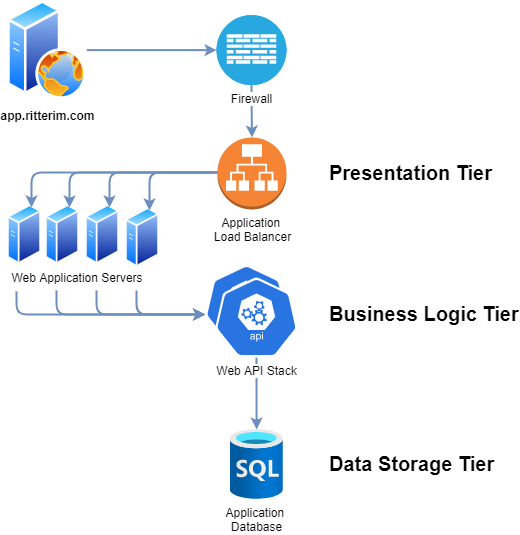

The diagram above was exported from draw.io. Its source (the exported page's mxGraphModel, read from the mxfile embedded in the PNG):
<mxGraphModel dx="1086" dy="806" grid="1" gridSize="10" guides="1" tooltips="1" connect="1" arrows="1" fold="1" page="1" pageScale="1" pageWidth="1169" pageHeight="827" background="#ffffff" math="0" shadow="0">
  <root>
    <mxCell id="0" />
    <mxCell id="1" parent="0" />
    <mxCell id="vPUxDIDVYlOSCoHGjwP3-137" style="edgeStyle=orthogonalEdgeStyle;rounded=0;jumpStyle=arc;jumpSize=20;orthogonalLoop=1;jettySize=auto;html=1;entryX=0;entryY=0.5;entryDx=0;entryDy=0;entryPerimeter=0;strokeColor=#6C8EBF;strokeWidth=2;" parent="1" source="vPUxDIDVYlOSCoHGjwP3-115" target="vPUxDIDVYlOSCoHGjwP3-117" edge="1">
      <mxGeometry relative="1" as="geometry" />
    </mxCell>
    <mxCell id="vPUxDIDVYlOSCoHGjwP3-115" value="app.ritterim.com" style="aspect=fixed;perimeter=ellipsePerimeter;html=1;align=center;shadow=0;dashed=0;spacingTop=3;image;image=img/lib/active_directory/web_server.svg;fontStyle=1" parent="1" vertex="1">
      <mxGeometry x="90.00000000000006" y="100" width="79.37" height="99.21" as="geometry" />
    </mxCell>
    <mxCell id="vPUxDIDVYlOSCoHGjwP3-116" value="" style="html=1;dashed=0;whitespace=wrap;fillColor=#2875E2;strokeColor=#ffffff;points=[[0.005,0.63,0],[0.1,0.2,0],[0.9,0.2,0],[0.5,0,0],[0.995,0.63,0],[0.72,0.99,0],[0.5,1,0],[0.28,0.99,0]];shape=mxgraph.kubernetes.icon;prIcon=api;labelPosition=center;verticalLabelPosition=bottom;align=center;verticalAlign=top;" parent="1" vertex="1">
      <mxGeometry x="287.34" y="364" width="83.33" height="80" as="geometry" />
    </mxCell>
    <mxCell id="vPUxDIDVYlOSCoHGjwP3-138" value="" style="edgeStyle=orthogonalEdgeStyle;rounded=0;jumpStyle=arc;jumpSize=20;orthogonalLoop=1;jettySize=auto;html=1;strokeColor=#6C8EBF;strokeWidth=2;" parent="1" source="vPUxDIDVYlOSCoHGjwP3-117" target="vPUxDIDVYlOSCoHGjwP3-126" edge="1">
      <mxGeometry relative="1" as="geometry" />
    </mxCell>
    <mxCell id="vPUxDIDVYlOSCoHGjwP3-117" value="Firewall" style="fillColor=#28A8E0;verticalLabelPosition=bottom;html=1;strokeColor=#ffffff;verticalAlign=top;align=center;points=[[0.145,0.145,0],[0.5,0,0],[0.855,0.145,0],[1,0.5,0],[0.855,0.855,0],[0.5,1,0],[0.145,0.855,0],[0,0.5,0]];pointerEvents=1;shape=mxgraph.cisco_safe.compositeIcon;bgIcon=ellipse;resIcon=mxgraph.cisco_safe.capability.firewall;labelBackgroundColor=#ffffff;" parent="1" vertex="1">
      <mxGeometry x="299" y="114.61" width="70" height="70" as="geometry" />
    </mxCell>
    <mxCell id="vPUxDIDVYlOSCoHGjwP3-118" value="" style="aspect=fixed;perimeter=ellipsePerimeter;html=1;align=center;shadow=0;dashed=0;spacingTop=3;image;image=img/lib/active_directory/generic_server.svg;" parent="1" vertex="1">
      <mxGeometry x="90" y="304" width="33.6" height="60" as="geometry" />
    </mxCell>
    <mxCell id="vPUxDIDVYlOSCoHGjwP3-119" value="" style="aspect=fixed;perimeter=ellipsePerimeter;html=1;align=center;shadow=0;dashed=0;spacingTop=3;image;image=img/lib/active_directory/generic_server.svg;" parent="1" vertex="1">
      <mxGeometry x="128" y="304" width="33.6" height="60" as="geometry" />
    </mxCell>
    <mxCell id="vPUxDIDVYlOSCoHGjwP3-120" value="" style="aspect=fixed;perimeter=ellipsePerimeter;html=1;align=center;shadow=0;dashed=0;spacingTop=3;image;image=img/lib/active_directory/generic_server.svg;" parent="1" vertex="1">
      <mxGeometry x="168" y="304" width="33.6" height="60" as="geometry" />
    </mxCell>
    <mxCell id="vPUxDIDVYlOSCoHGjwP3-121" value="" style="aspect=fixed;perimeter=ellipsePerimeter;html=1;align=center;shadow=0;dashed=0;spacingTop=3;image;image=img/lib/active_directory/generic_server.svg;" parent="1" vertex="1">
      <mxGeometry x="208" y="307" width="33.6" height="60" as="geometry" />
    </mxCell>
    <mxCell id="vPUxDIDVYlOSCoHGjwP3-122" value="" style="edgeStyle=elbowEdgeStyle;elbow=vertical;endArrow=classic;html=1;strokeColor=#6C8EBF;strokeWidth=2;entryX=0.75;entryY=0;entryDx=0;entryDy=0;" parent="1" source="vPUxDIDVYlOSCoHGjwP3-126" target="vPUxDIDVYlOSCoHGjwP3-118" edge="1">
      <mxGeometry width="50" height="50" relative="1" as="geometry">
        <mxPoint x="290" y="272" as="sourcePoint" />
        <mxPoint x="160" y="190" as="targetPoint" />
        <Array as="points">
          <mxPoint x="210" y="272" />
        </Array>
      </mxGeometry>
    </mxCell>
    <mxCell id="vPUxDIDVYlOSCoHGjwP3-123" value="" style="edgeStyle=elbowEdgeStyle;elbow=vertical;endArrow=classic;html=1;strokeColor=#6C8EBF;strokeWidth=2;entryX=0.75;entryY=0;entryDx=0;entryDy=0;" parent="1" source="vPUxDIDVYlOSCoHGjwP3-126" target="vPUxDIDVYlOSCoHGjwP3-119" edge="1">
      <mxGeometry width="50" height="50" relative="1" as="geometry">
        <mxPoint x="280" y="272" as="sourcePoint" />
        <mxPoint x="186.02288415061435" y="319.91418443519615" as="targetPoint" />
        <Array as="points">
          <mxPoint x="250" y="272" />
          <mxPoint x="220" y="282" />
        </Array>
      </mxGeometry>
    </mxCell>
    <mxCell id="vPUxDIDVYlOSCoHGjwP3-124" value="" style="edgeStyle=elbowEdgeStyle;elbow=vertical;endArrow=classic;html=1;strokeColor=#6C8EBF;strokeWidth=2;entryX=0.75;entryY=0;entryDx=0;entryDy=0;" parent="1" source="vPUxDIDVYlOSCoHGjwP3-126" target="vPUxDIDVYlOSCoHGjwP3-120" edge="1">
      <mxGeometry width="50" height="50" relative="1" as="geometry">
        <mxPoint x="280" y="272" as="sourcePoint" />
        <mxPoint x="196.02288415061435" y="329.91418443519615" as="targetPoint" />
        <Array as="points">
          <mxPoint x="270" y="272" />
          <mxPoint x="230" y="292" />
        </Array>
      </mxGeometry>
    </mxCell>
    <mxCell id="vPUxDIDVYlOSCoHGjwP3-125" value="" style="edgeStyle=elbowEdgeStyle;elbow=vertical;endArrow=classic;html=1;strokeColor=#6C8EBF;strokeWidth=2;entryX=0.75;entryY=0;entryDx=0;entryDy=0;" parent="1" source="vPUxDIDVYlOSCoHGjwP3-126" target="vPUxDIDVYlOSCoHGjwP3-121" edge="1">
      <mxGeometry width="50" height="50" relative="1" as="geometry">
        <mxPoint x="280" y="272" as="sourcePoint" />
        <mxPoint x="206.02288415061435" y="339.91418443519615" as="targetPoint" />
        <Array as="points">
          <mxPoint x="260" y="272" />
          <mxPoint x="320" y="272" />
          <mxPoint x="294" y="290" />
          <mxPoint x="240" y="302" />
        </Array>
      </mxGeometry>
    </mxCell>
    <mxCell id="vPUxDIDVYlOSCoHGjwP3-126" value="Application &lt;br&gt;Load Balancer" style="outlineConnect=0;dashed=0;verticalLabelPosition=bottom;verticalAlign=top;align=center;html=1;shape=mxgraph.aws3.application_load_balancer;fillColor=#F58534;gradientColor=none;" parent="1" vertex="1">
      <mxGeometry x="300" y="237" width="69" height="72" as="geometry" />
    </mxCell>
    <mxCell id="vPUxDIDVYlOSCoHGjwP3-141" value="" style="edgeStyle=orthogonalEdgeStyle;curved=1;rounded=0;jumpStyle=arc;jumpSize=20;orthogonalLoop=1;jettySize=auto;html=1;strokeColor=#6C8EBF;strokeWidth=2;" parent="1" source="vPUxDIDVYlOSCoHGjwP3-129" target="vPUxDIDVYlOSCoHGjwP3-135" edge="1">
      <mxGeometry relative="1" as="geometry" />
    </mxCell>
    <mxCell id="vPUxDIDVYlOSCoHGjwP3-129" value="Web API Stack" style="html=1;dashed=0;whitespace=wrap;fillColor=#2875E2;strokeColor=#ffffff;points=[[0.005,0.63,0],[0.1,0.2,0],[0.9,0.2,0],[0.5,0,0],[0.995,0.63,0],[0.72,0.99,0],[0.5,1,0],[0.28,0.99,0]];shape=mxgraph.kubernetes.icon;prIcon=api;labelPosition=center;verticalLabelPosition=bottom;align=center;verticalAlign=top;labelBackgroundColor=#ffffff;" parent="1" vertex="1">
      <mxGeometry x="297.34" y="377" width="83.33" height="80" as="geometry" />
    </mxCell>
    <mxCell id="vPUxDIDVYlOSCoHGjwP3-130" value="" style="edgeStyle=elbowEdgeStyle;elbow=vertical;endArrow=classic;html=1;strokeColor=#6C8EBF;strokeWidth=2;exitX=0.064;exitY=1.2;exitDx=0;exitDy=0;exitPerimeter=0;entryX=0.005;entryY=0.63;entryDx=0;entryDy=0;entryPerimeter=0;" parent="1" source="vPUxDIDVYlOSCoHGjwP3-131" target="vPUxDIDVYlOSCoHGjwP3-116" edge="1">
      <mxGeometry width="50" height="50" relative="1" as="geometry">
        <mxPoint x="440" y="282" as="sourcePoint" />
        <mxPoint x="280" y="480" as="targetPoint" />
        <Array as="points">
          <mxPoint x="280" y="414" />
          <mxPoint x="170" y="417" />
        </Array>
      </mxGeometry>
    </mxCell>
    <mxCell id="vPUxDIDVYlOSCoHGjwP3-131" value="&#10;&#10;&lt;span style=&quot;color: rgb(0, 0, 0); font-family: helvetica; font-size: 12px; font-style: normal; font-weight: 400; letter-spacing: normal; text-align: center; text-indent: 0px; text-transform: none; word-spacing: 0px; background-color: rgb(255, 255, 255); display: inline; float: none;&quot;&gt;Web Application Servers&lt;/span&gt;&#10;&#10;" style="text;html=1;strokeColor=none;fillColor=none;align=center;verticalAlign=middle;whiteSpace=wrap;rounded=0;" parent="1" vertex="1">
      <mxGeometry x="90" y="367" width="140" height="20" as="geometry" />
    </mxCell>
    <mxCell id="vPUxDIDVYlOSCoHGjwP3-132" value="" style="edgeStyle=elbowEdgeStyle;elbow=vertical;endArrow=classic;html=1;strokeColor=#6C8EBF;strokeWidth=2;entryX=0.005;entryY=0.63;entryDx=0;entryDy=0;entryPerimeter=0;" parent="1" target="vPUxDIDVYlOSCoHGjwP3-116" edge="1">
      <mxGeometry width="50" height="50" relative="1" as="geometry">
        <mxPoint x="139" y="390" as="sourcePoint" />
        <mxPoint x="280" y="460" as="targetPoint" />
        <Array as="points">
          <mxPoint x="270" y="414" />
          <mxPoint x="210" y="417" />
        </Array>
      </mxGeometry>
    </mxCell>
    <mxCell id="vPUxDIDVYlOSCoHGjwP3-133" value="" style="edgeStyle=elbowEdgeStyle;elbow=vertical;endArrow=classic;html=1;strokeColor=#6C8EBF;strokeWidth=2;entryX=0.005;entryY=0.63;entryDx=0;entryDy=0;entryPerimeter=0;" parent="1" target="vPUxDIDVYlOSCoHGjwP3-116" edge="1">
      <mxGeometry width="50" height="50" relative="1" as="geometry">
        <mxPoint x="179" y="390" as="sourcePoint" />
        <mxPoint x="260" y="470" as="targetPoint" />
        <Array as="points">
          <mxPoint x="270" y="414" />
          <mxPoint x="220" y="417" />
        </Array>
      </mxGeometry>
    </mxCell>
    <mxCell id="vPUxDIDVYlOSCoHGjwP3-134" value="" style="edgeStyle=elbowEdgeStyle;elbow=vertical;endArrow=classic;html=1;strokeColor=#6C8EBF;strokeWidth=2;entryX=0.005;entryY=0.63;entryDx=0;entryDy=0;entryPerimeter=0;" parent="1" target="vPUxDIDVYlOSCoHGjwP3-116" edge="1">
      <mxGeometry width="50" height="50" relative="1" as="geometry">
        <mxPoint x="219" y="390" as="sourcePoint" />
        <mxPoint x="250" y="460" as="targetPoint" />
        <Array as="points">
          <mxPoint x="260" y="414" />
          <mxPoint x="240" y="417" />
        </Array>
      </mxGeometry>
    </mxCell>
    <mxCell id="vPUxDIDVYlOSCoHGjwP3-135" value="Application &lt;br&gt;Database" style="aspect=fixed;html=1;points=[];align=center;image;fontSize=12;image=img/lib/azure2/preview/Time_Series_Data_Sets.svg;" parent="1" vertex="1">
      <mxGeometry x="312.75" y="529" width="52.5" height="70" as="geometry" />
    </mxCell>
    <mxCell id="Xl57_1JOLwf5LOQ2zuZX-3" value="Presentation Tier" style="text;strokeColor=none;fillColor=none;html=1;fontSize=20;fontStyle=1;verticalAlign=middle;align=left;" parent="1" vertex="1">
      <mxGeometry x="410" y="251.5" width="100" height="40" as="geometry" />
    </mxCell>
    <mxCell id="Xl57_1JOLwf5LOQ2zuZX-4" value="Business Logic Tier" style="text;strokeColor=none;fillColor=none;html=1;fontSize=20;fontStyle=1;verticalAlign=middle;align=left;" parent="1" vertex="1">
      <mxGeometry x="410" y="392.5" width="100" height="40" as="geometry" />
    </mxCell>
    <mxCell id="Xl57_1JOLwf5LOQ2zuZX-5" value="Data Storage&amp;nbsp;Tier" style="text;strokeColor=none;fillColor=none;html=1;fontSize=20;fontStyle=1;verticalAlign=middle;align=left;" parent="1" vertex="1">
      <mxGeometry x="410" y="542.5" width="100" height="40" as="geometry" />
    </mxCell>
  </root>
</mxGraphModel>